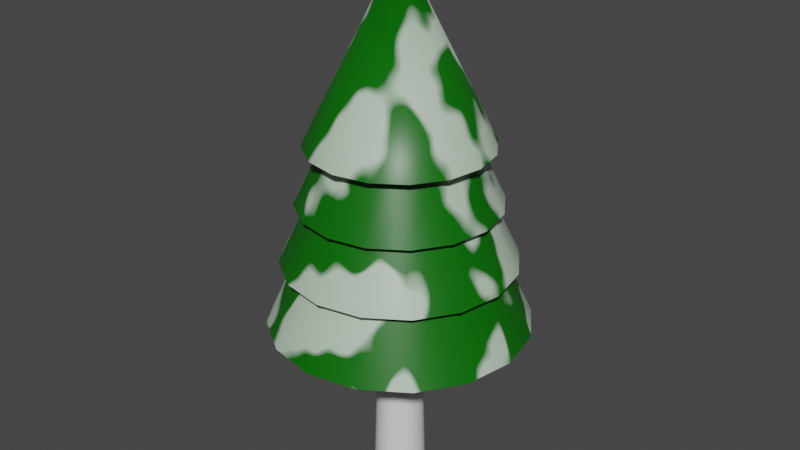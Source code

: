 # Source: WinterTree.blend  (saved by Blender 2.93.20; exported with 4.5.12 LTS)
import bpy
from mathutils import Matrix  # noqa: F401  (used for matrix-valued properties, if any)

bpy.ops.wm.read_factory_settings(use_empty=True)
scene = bpy.context.scene
scene.name = 'Scene'

# ---- collections
col_collection = bpy.data.collections.new('Collection'); scene.collection.children.link(col_collection)

# ---- images (referenced by path relative to the original .blend; pixels are not part of the script)
import os
ASSET_DIR = os.environ.get("B2B_ASSET_DIR", "")  # directory of the original .blend (textures are referenced by path, not embedded)
HERE = os.path.dirname(os.path.abspath(__file__))  # packed textures are extracted next to this script under _unpacked/

def load_image(name, relpath, width, height, colorspace="sRGB"):
    """Load a texture the original file referenced (path relative to the .blend, or extracted next to this script)."""
    p = next((c for c in (os.path.join(HERE, relpath), os.path.join(ASSET_DIR, relpath)) if relpath and os.path.exists(c)), "")
    if p:
        img = bpy.data.images.load(p, check_existing=True)
        img.name = name
    else:  # same state as the original file: an image datablock whose file is absent (Cycles renders it pink)
        img = bpy.data.images.new(name, width, height)
        img.source = "FILE"
        img.filepath = "//" + (relpath or name)
    img.colorspace_settings.name = colorspace
    return img
img_leaves = load_image('Leaves', 'Leaves.png', 1024, 1024, 'sRGB')
img_bottom = load_image('Bottom', 'Bottom.png', 1024, 1024, 'sRGB')

# ---- materials (node trees are filled in below, after node groups)
mat_bark = bpy.data.materials.new('Bark')
mat_leaves = bpy.data.materials.new('Leaves')
mat_leaves.alpha_threshold = 0.0
mat_leaves.line_color = (0.0, 0.0, 0.0, 1.0)
mat_bottom = bpy.data.materials.new('Bottom')
mat_bottom.alpha_threshold = 0.0
mat_bottom.line_color = (0.0, 0.0, 0.0, 1.0)

# ---- node groups
ng_auto_smooth = bpy.data.node_groups.new('Auto Smooth', 'GeometryNodeTree')
_s = ng_auto_smooth.interface.new_socket(name='Geometry', in_out='OUTPUT', socket_type='NodeSocketGeometry')
_s = ng_auto_smooth.interface.new_socket(name='Geometry', in_out='INPUT', socket_type='NodeSocketGeometry')
_s = ng_auto_smooth.interface.new_socket(name='Angle', in_out='INPUT', socket_type='NodeSocketFloat')
_s.subtype = 'ANGLE'
_s.min_value = 0.0
_s.max_value = 3.142
ng_auto_smooth.is_modifier = True
_N = ng_auto_smooth.nodes; _L = ng_auto_smooth.links
n0 = _N.new('NodeGroupOutput'); n0.name = 'Group Output'; n0.location = (480, -100)
n1 = _N.new('NodeGroupInput'); n1.name = 'Group Input'; n1.location = (-420, -300)
n2 = _N.new('NodeGroupInput'); n2.name = 'Group Input.001'; n2.location = (-60, -100)
n3 = _N.new('GeometryNodeSetShadeSmooth'); n3.name = 'Set Shade Smooth'; n3.location = (120, -100)
n3.domain = 'EDGE'
n4 = _N.new('GeometryNodeSetShadeSmooth'); n4.name = 'Set Shade Smooth.001'; n4.location = (300, -100)
n5 = _N.new('GeometryNodeInputMeshEdgeAngle'); n5.name = 'Edge Angle'; n5.location = (-420, -220)
n6 = _N.new('GeometryNodeInputEdgeSmooth'); n6.name = 'Is Edge Smooth'; n6.location = (-60, -160)
n7 = _N.new('GeometryNodeInputShadeSmooth'); n7.name = 'Is Face Smooth'; n7.location = (-240, -340)
n8 = _N.new('FunctionNodeBooleanMath'); n8.name = 'Boolean Math'; n8.location = (-60, -220)
n9 = _N.new('FunctionNodeCompare'); n9.name = 'Compare'; n9.location = (-240, -180)
n9.operation = 'LESS_EQUAL'
_L.new(n5.outputs[0], n9.inputs[0])
_L.new(n4.outputs[0], n0.inputs[0])
_L.new(n1.outputs[1], n9.inputs[1])
_L.new(n9.outputs[0], n8.inputs[0])
_L.new(n7.outputs[0], n8.inputs[1])
_L.new(n2.outputs[0], n3.inputs[0])
_L.new(n6.outputs[0], n3.inputs[1])
_L.new(n3.outputs[0], n4.inputs[0])
_L.new(n8.outputs[0], n3.inputs[2])
n0.is_active_output = True

# ---- material node trees
mat_bark.use_nodes = True; mat_bark.node_tree.nodes.clear()
_N = mat_bark.node_tree.nodes; _L = mat_bark.node_tree.links
n0 = _N.new('ShaderNodeBsdfPrincipled'); n0.name = 'Principled BSDF'; n0.location = (10, 300)
n0.distribution = 'GGX'
n0.subsurface_method = 'BURLEY'
n0.inputs[3].default_value = 1.45
n0.inputs[27].default_value = (0.0, 0.0, 0.0, 1.0)
n0.inputs[28].default_value = 1.0
n1 = _N.new('ShaderNodeOutputMaterial'); n1.name = 'Material Output'; n1.location = (300, 300)
_L.new(n0.outputs[0], n1.inputs[0])
n1.is_active_output = True
mat_leaves.use_nodes = True; mat_leaves.node_tree.nodes.clear()
_N = mat_leaves.node_tree.nodes; _L = mat_leaves.node_tree.links
n0 = _N.new('ShaderNodeOutputMaterial'); n0.name = 'Material Output'; n0.location = (300, 300)
n1 = _N.new('ShaderNodeBsdfPrincipled'); n1.name = 'Principled BSDF'; n1.location = (10, 300)
n1.distribution = 'GGX'
n1.subsurface_method = 'BURLEY'
n1.inputs[2].default_value = 0.4
n1.inputs[3].default_value = 1.45
n1.inputs[27].default_value = (0.0, 0.0, 0.0, 1.0)
n1.inputs[28].default_value = 1.0
n2 = _N.new('ShaderNodeMix'); n2.name = 'Mix'; n2.location = (-269, 245)
n2.data_type = 'RGBA'
n2.inputs[6].default_value = (0.002428, 0.2582, 0.0, 1.0)
n3 = _N.new('ShaderNodeTexCoord'); n3.name = 'Texture Coordinate'; n3.location = (-1292, 8)
n4 = _N.new('ShaderNodeMapping'); n4.name = 'Mapping'; n4.location = (-1082, 25)
n4.width = 240
n5 = _N.new('ShaderNodeTexNoise'); n5.name = 'Musgrave Texture'; n5.location = (-792, -9)
n5.width = 150
n5.normalize = False
n5.inputs[2].default_value = 12.7
n5.inputs[3].default_value = 4.5
n5.inputs[4].default_value = 1.398
n5.inputs[5].default_value = 0.8
n6 = _N.new('ShaderNodeValToRGB'); n6.name = 'ColorRamp.001'; n6.location = (-585, 82)
while len(n6.color_ramp.elements) > 1: n6.color_ramp.elements.remove(n6.color_ramp.elements[-1])
n6.color_ramp.elements[0].position = 0.0; n6.color_ramp.elements[0].color = (0.0, 0.0, 0.0, 1.0)
_e = n6.color_ramp.elements.new(1.0); _e.color = (1.0, 1.0, 1.0, 1.0)
n7 = _N.new('ShaderNodeTexImage'); n7.name = 'Image Texture'; n7.location = (-263, 513)
n7.image = img_leaves
_L.new(n1.outputs[0], n0.inputs[0])
_L.new(n2.outputs[2], n1.inputs[0])
_L.new(n4.outputs[0], n5.inputs[0])
_L.new(n3.outputs[0], n4.inputs[0])
_L.new(n5.outputs[0], n6.inputs[0])
_L.new(n6.outputs[0], n2.inputs[7])
n0.is_active_output = True
mat_bottom.use_nodes = True; mat_bottom.node_tree.nodes.clear()
_N = mat_bottom.node_tree.nodes; _L = mat_bottom.node_tree.links
n0 = _N.new('ShaderNodeOutputMaterial'); n0.name = 'Material Output'; n0.location = (300, 300)
n1 = _N.new('ShaderNodeBsdfPrincipled'); n1.name = 'Principled BSDF'; n1.location = (10, 300)
n1.distribution = 'GGX'
n1.subsurface_method = 'BURLEY'
n1.inputs[0].default_value = (0.002428, 0.2582, 0.0, 1.0)
n1.inputs[2].default_value = 0.4
n1.inputs[3].default_value = 1.45
n1.inputs[27].default_value = (0.0, 0.0, 0.0, 1.0)
n1.inputs[28].default_value = 1.0
n2 = _N.new('ShaderNodeTexImage'); n2.name = 'Image Texture'; n2.location = (-335, 481)
n2.image = img_bottom
_L.new(n1.outputs[0], n0.inputs[0])
n0.is_active_output = True

# ---- world
world_world = bpy.data.worlds.new('World'); scene.world = world_world
world_world.use_nodes = True; world_world.node_tree.nodes.clear()
_N = world_world.node_tree.nodes; _L = world_world.node_tree.links
n0 = _N.new('ShaderNodeOutputWorld'); n0.name = 'World Output'; n0.location = (300, 300)
n1 = _N.new('ShaderNodeBackground'); n1.name = 'Background'; n1.location = (10, 300)
n1.inputs[0].default_value = (0.05088, 0.05088, 0.05088, 1.0)
_L.new(n1.outputs[0], n0.inputs[0])
n0.is_active_output = True
world_world.color = (0.05088, 0.05088, 0.05088)
world_world.use_sun_shadow = False
world_world.sun_shadow_jitter_overblur = 0.0

# ---- meshes
me_cylinder = bpy.data.meshes.new('Cylinder')
me_cylinder.from_pydata([(-2.674e-16, 0.3204, -7.179e-08), (1.827e-09, 0.2589, 2.205), (0.06252, 0.3143, -7.179e-08), (0.05051, 0.2539, 2.205), (0.1226, 0.2961, -7.179e-08), (0.09908, 0.2392, 2.205), (0.178, 0.2664, -7.179e-08), (0.1438, 0.2153, 2.205), (0.2266, 0.2266, -7.179e-08), (0.1831, 0.1831, 2.205), (0.2664, 0.178, -7.179e-08), (0.2153, 0.1438, 2.205), (0.2961, 0.1226, -7.179e-08), (0.2392, 0.09908, 2.205), (0.3143, 0.06252, -7.179e-08), (0.2539, 0.05051, 2.205), (0.3204, -1.401e-08, -7.179e-08), (0.2589, -1.132e-08, 2.205), (0.3143, -0.06252, -7.179e-08), (0.2539, -0.05051, 2.205), (0.2961, -0.1226, -7.179e-08), (0.2392, -0.09908, 2.205), (0.2664, -0.178, -7.179e-08), (0.2153, -0.1438, 2.205), (0.2266, -0.2266, -7.179e-08), (0.1831, -0.1831, 2.205), (0.178, -0.2664, -7.179e-08), (0.1438, -0.2153, 2.205), (0.1226, -0.2961, -7.179e-08), (0.09908, -0.2392, 2.205), (0.06252, -0.3143, -7.179e-08), (0.05051, -0.2539, 2.205), (-2.801e-08, -0.3204, -7.179e-08), (-2.081e-08, -0.2589, 2.205), (-0.06252, -0.3143, -7.179e-08), (-0.05051, -0.2539, 2.205), (-0.1226, -0.2961, -7.179e-08), (-0.09908, -0.2392, 2.205), (-0.178, -0.2664, -7.179e-08), (-0.1438, -0.2153, 2.205), (-0.2266, -0.2266, -7.179e-08), (-0.1831, -0.1831, 2.205), (-0.2664, -0.178, -7.179e-08), (-0.2153, -0.1438, 2.205), (-0.2961, -0.1226, -7.179e-08), (-0.2392, -0.09908, 2.205), (-0.3143, -0.06252, -7.179e-08), (-0.2539, -0.05051, 2.205), (-0.3204, 3.821e-09, -7.179e-08), (-0.2589, 3.087e-09, 2.205), (-0.3143, 0.06252, -7.179e-08), (-0.2539, 0.05051, 2.205), (-0.2961, 0.1226, -7.179e-08), (-0.2392, 0.09908, 2.205), (-0.2664, 0.178, -7.179e-08), (-0.2153, 0.1438, 2.205), (-0.2266, 0.2266, -7.179e-08), (-0.1831, 0.1831, 2.205), (-0.178, 0.2664, -7.179e-08), (-0.1438, 0.2153, 2.205), (-0.1226, 0.2961, -7.179e-08), (-0.09908, 0.2392, 2.205), (-0.06252, 0.3143, -7.179e-08), (-0.05051, 0.2539, 2.205)], [], [(0, 1, 3, 2), (2, 3, 5, 4), (4, 5, 7, 6), (6, 7, 9, 8), (8, 9, 11, 10), (10, 11, 13, 12), (12, 13, 15, 14), (14, 15, 17, 16), (16, 17, 19, 18), (18, 19, 21, 20), (20, 21, 23, 22), (22, 23, 25, 24), (24, 25, 27, 26), (26, 27, 29, 28), (28, 29, 31, 30), (30, 31, 33, 32), (32, 33, 35, 34), (34, 35, 37, 36), (36, 37, 39, 38), (38, 39, 41, 40), (40, 41, 43, 42), (42, 43, 45, 44), (44, 45, 47, 46), (46, 47, 49, 48), (48, 49, 51, 50), (50, 51, 53, 52), (52, 53, 55, 54), (54, 55, 57, 56), (56, 57, 59, 58), (58, 59, 61, 60), (60, 61, 63, 62), (62, 63, 1, 0)])
me_cylinder.polygons.foreach_set('use_smooth', [True] * 32)
_uv = me_cylinder.uv_layers.new(name='UVMap')
_uv.uv.foreach_set('vector', [1.0, 0.0, 1.0, 1.0, 0.9688, 1.0, 0.9688, 0.0, 0.9688, 0.0, 0.9688, 1.0, 0.9375, 1.0, 0.9375, 0.0, 0.9375, 0.0, 0.9375, 1.0, 0.9062, 1.0, 0.9062, 0.0, 0.9062, 0.0, 0.9062, 1.0, 0.875, 1.0, 0.875, 0.0, 0.875, 0.0, 0.875, 1.0, 0.8438, 1.0, 0.8438, 0.0, 0.8438, 0.0, 0.8438, 1.0, 0.8125, 1.0, 0.8125, 0.0, 0.8125, 0.0, 0.8125, 1.0, 0.7812, 1.0, 0.7812, 0.0, 0.7812, 0.0, 0.7812, 1.0, 0.75, 1.0, 0.75, 0.0, 0.75, 0.0, 0.75, 1.0, 0.7188, 1.0, 0.7188, 0.0, 0.7188, 0.0, 0.7188, 1.0, 0.6875, 1.0, 0.6875, 0.0, 0.6875, 0.0, 0.6875, 1.0, 0.6562, 1.0, 0.6562, 0.0, 0.6562, 0.0, 0.6562, 1.0, 0.625, 1.0, 0.625, 0.0, 0.625, 0.0, 0.625, 1.0, 0.5938, 1.0, 0.5938, 0.0, 0.5938, 0.0, 0.5938, 1.0, 0.5625, 1.0, 0.5625, 0.0, 0.5625, 0.0, 0.5625, 1.0, 0.5312, 1.0, 0.5312, 0.0, 0.5312, 0.0, 0.5312, 1.0, 0.5, 1.0, 0.5, 0.0, 0.5, 0.0, 0.5, 1.0, 0.4688, 1.0, 0.4688, 0.0, 0.4688, 0.0, 0.4688, 1.0, 0.4375, 1.0, 0.4375, 0.0, 0.4375, 0.0, 0.4375, 1.0, 0.4062, 1.0, 0.4062, 0.0, 0.4062, 0.0, 0.4062, 1.0, 0.375, 1.0, 0.375, 0.0, 0.375, 0.0, 0.375, 1.0, 0.3438, 1.0, 0.3438, 0.0, 0.3438, 0.0, 0.3438, 1.0, 0.3125, 1.0, 0.3125, 0.0, 0.3125, 0.0, 0.3125, 1.0, 0.2812, 1.0, 0.2812, 0.0, 0.2812, 0.0, 0.2812, 1.0, 0.25, 1.0, 0.25, 0.0, 0.25, 0.0, 0.25, 1.0, 0.2188, 1.0, 0.2188, 0.0, 0.2188, 0.0, 0.2188, 1.0, 0.1875, 1.0, 0.1875, 0.0, 0.1875, 0.0, 0.1875, 1.0, 0.1562, 1.0, 0.1562, 0.0, 0.1562, 0.0, 0.1562, 1.0, 0.125, 1.0, 0.125, 0.0, 0.125, 0.0, 0.125, 1.0, 0.09375, 1.0, 0.09375, 0.0, 0.09375, 0.0, 0.09375, 1.0, 0.0625, 1.0, 0.0625, 0.0, 0.0625, 0.0, 0.0625, 1.0, 0.03125, 1.0, 0.03125, 0.0, 0.03125, 0.0, 0.03125, 1.0, 0.0, 1.0, 0.0, 0.0])
me_cylinder.materials.append(mat_bark)
me_cylinder.use_remesh_fix_poles = True
me_cylinder.use_remesh_preserve_attributes = False
me_cylinder.update()
me_cone_003 = bpy.data.meshes.new('Cone.003')
me_cone_003.from_pydata([(3.104e-09, -6.899e-10, 3.564), (-2.361e-08, 0.7779, 4.484), (0.2977, 0.7187, 4.484), (0.5501, 0.5501, 4.484), (0.7187, 0.2977, 4.484), (0.7779, -7.311e-08, 4.484), (0.7187, -0.2977, 4.484), (0.5501, -0.5501, 4.484), (0.2977, -0.7187, 4.484), (-7.686e-08, -0.7779, 4.484), (-0.2977, -0.7187, 4.484), (-0.5501, -0.5501, 4.484), (-0.7187, -0.2977, 4.484), (-0.7779, -1.285e-08, 4.484), (-0.7187, 0.2977, 4.484), (-0.5501, 0.5501, 4.484), (-0.2977, 0.7187, 4.484), (3.104e-09, 1.22, 3.564), (0.467, 1.127, 3.564), (0.8629, 0.8629, 3.564), (1.127, 0.467, 3.564), (1.22, -5.403e-08, 3.564), (1.127, -0.467, 3.564), (0.8629, -0.8629, 3.564), (0.467, -1.127, 3.564), (-1.036e-07, -1.22, 3.564), (-0.467, -1.127, 3.564), (-0.8629, -0.8629, 3.564), (-1.127, -0.467, 3.564), (-1.22, 1.386e-08, 3.564), (-1.127, 0.467, 3.564), (-0.8629, 0.8629, 3.564), (-0.467, 1.127, 3.564), (-3.508e-08, 1.021, 3.23), (0.3909, 0.9436, 3.23), (0.7222, 0.7222, 3.23), (0.9436, 0.3909, 3.23), (1.021, -9.509e-08, 3.23), (0.9436, -0.3909, 3.23), (0.7222, -0.7222, 3.23), (0.3909, -0.9436, 3.23), (-1.05e-07, -1.021, 3.23), (-0.3909, -0.9436, 3.23), (-0.7222, -0.7222, 3.23), (-0.9436, -0.3909, 3.23), (-1.021, -1.597e-08, 3.23), (-0.9436, 0.3909, 3.23), (-0.7222, 0.7222, 3.23), (-0.3909, 0.9436, 3.23), (1.156e-15, 1.602, 2.022), (0.6131, 1.48, 2.022), (1.133, 1.133, 2.022), (1.48, 0.6131, 2.022), (1.602, -7.004e-08, 2.022), (1.48, -0.6131, 2.022), (1.133, -1.133, 2.022), (0.6131, -1.48, 2.022), (-1.401e-07, -1.602, 2.022), (-0.6131, -1.48, 2.022), (-1.133, -1.133, 2.022), (-1.48, -0.6131, 2.022), (-1.602, 1.911e-08, 2.022), (-1.48, 0.6131, 2.022), (-1.133, 1.133, 2.022), (-0.6131, 1.48, 2.022), (1.156e-15, -1.445e-16, 4.269), (1.156e-15, 1.109, 4.269), (0.4245, 1.025, 4.269), (0.7844, 0.7844, 4.269), (1.025, 0.4245, 4.269), (1.109, -4.849e-08, 4.269), (1.025, -0.4245, 4.269), (0.7844, -0.7844, 4.269), (0.4245, -1.025, 4.269), (-9.698e-08, -1.109, 4.269), (-0.4245, -1.025, 4.269), (-0.7844, -0.7844, 4.269), (-1.025, -0.4245, 4.269), (-1.109, 1.323e-08, 4.269), (-1.025, 0.4245, 4.269), (-0.7844, 0.7844, 4.269), (-0.4245, 1.025, 4.269), (1.156e-15, -1.445e-16, 6.487), (1.497e-09, -3.327e-10, 2.828), (-2.955e-08, 0.904, 3.897), (0.3459, 0.8352, 3.897), (0.6392, 0.6392, 3.897), (0.8352, 0.3459, 3.897), (0.904, -8.449e-08, 3.897), (0.8352, -0.3459, 3.897), (0.6392, -0.6392, 3.897), (0.3459, -0.8352, 3.897), (-9.143e-08, -0.904, 3.897), (-0.3459, -0.8352, 3.897), (-0.6392, -0.6392, 3.897), (-0.8352, -0.3459, 3.897), (-0.904, -1.447e-08, 3.897), (-0.8352, 0.3459, 3.897), (-0.6392, 0.6392, 3.897), (-0.3459, 0.8352, 3.897), (1.497e-09, 1.418, 2.828), (0.5427, 1.31, 2.828), (1.003, 1.003, 2.828), (1.31, 0.5427, 2.828), (1.418, -6.232e-08, 2.828), (1.31, -0.5427, 2.828), (1.003, -1.003, 2.828), (0.5427, -1.31, 2.828), (-1.225e-07, -1.418, 2.828), (-0.5427, -1.31, 2.828), (-1.003, -1.003, 2.828), (-1.31, -0.5427, 2.828), (-1.418, 1.658e-08, 2.828), (-1.31, 0.5427, 2.828), (-1.003, 1.003, 2.828), (-0.5427, 1.31, 2.828)], [], [(0, 17, 18), (0, 18, 19), (0, 19, 20), (0, 20, 21), (0, 21, 22), (0, 22, 23), (0, 23, 24), (0, 24, 25), (0, 25, 26), (0, 26, 27), (0, 27, 28), (0, 28, 29), (0, 29, 30), (0, 30, 31), (0, 31, 32), (0, 32, 17), (1, 2, 18, 17), (2, 3, 19, 18), (3, 4, 20, 19), (4, 5, 21, 20), (5, 6, 22, 21), (6, 7, 23, 22), (7, 8, 24, 23), (8, 9, 25, 24), (9, 10, 26, 25), (10, 11, 27, 26), (11, 12, 28, 27), (12, 13, 29, 28), (13, 14, 30, 29), (14, 15, 31, 30), (15, 16, 32, 31), (16, 1, 17, 32), (33, 34, 50, 49), (34, 35, 51, 50), (35, 36, 52, 51), (36, 37, 53, 52), (37, 38, 54, 53), (38, 39, 55, 54), (39, 40, 56, 55), (40, 41, 57, 56), (41, 42, 58, 57), (42, 43, 59, 58), (43, 44, 60, 59), (44, 45, 61, 60), (45, 46, 62, 61), (46, 47, 63, 62), (47, 48, 64, 63), (48, 33, 49, 64), (65, 66, 67), (66, 82, 67), (65, 67, 68), (67, 82, 68), (65, 68, 69), (68, 82, 69), (65, 69, 70), (69, 82, 70), (65, 70, 71), (70, 82, 71), (65, 71, 72), (71, 82, 72), (65, 72, 73), (72, 82, 73), (65, 73, 74), (73, 82, 74), (65, 74, 75), (74, 82, 75), (65, 75, 76), (75, 82, 76), (65, 76, 77), (76, 82, 77), (65, 77, 78), (77, 82, 78), (65, 78, 79), (78, 82, 79), (65, 79, 80), (79, 82, 80), (65, 80, 81), (80, 82, 81), (65, 81, 66), (81, 82, 66), (83, 100, 101), (83, 101, 102), (83, 102, 103), (83, 103, 104), (83, 104, 105), (83, 105, 106), (83, 106, 107), (83, 107, 108), (83, 108, 109), (83, 109, 110), (83, 110, 111), (83, 111, 112), (83, 112, 113), (83, 113, 114), (83, 114, 115), (83, 115, 100), (84, 85, 101, 100), (85, 86, 102, 101), (86, 87, 103, 102), (87, 88, 104, 103), (88, 89, 105, 104), (89, 90, 106, 105), (90, 91, 107, 106), (91, 92, 108, 107), (92, 93, 109, 108), (93, 94, 110, 109), (94, 95, 111, 110), (95, 96, 112, 111), (96, 97, 113, 112), (97, 98, 114, 113), (98, 99, 115, 114), (99, 84, 100, 115)])
me_cone_003.polygons.foreach_set('use_smooth', [True] * 112)
_uv = me_cone_003.uv_layers.new(name='UVMap')
_uv.uv.foreach_set('vector', [0.46, 0.1268, 0.3331, 0.1521, 0.3331, 0.1016, 0.46, 0.1268, 0.3331, 0.1016, 0.3524, 0.05499, 0.46, 0.1268, 0.3524, 0.05499, 0.3881, 0.01931, 0.46, 0.1268, 0.3881, 0.01931, 0.4347, 0.0, 0.46, 0.1268, 0.4347, 0.0, 0.4852, 0.0, 0.46, 0.1268, 0.4852, 0.0, 0.5318, 0.01931, 0.46, 0.1268, 0.5318, 0.01931, 0.5675, 0.05499, 0.46, 0.1268, 0.5675, 0.05499, 0.5868, 0.1016, 0.46, 0.1268, 0.5868, 0.1016, 0.5868, 0.1521, 0.46, 0.1268, 0.5868, 0.1521, 0.5675, 0.1987, 0.46, 0.1268, 0.5675, 0.1987, 0.5318, 0.2344, 0.46, 0.1268, 0.5318, 0.2344, 0.4852, 0.2537, 0.46, 0.1268, 0.4852, 0.2537, 0.4347, 0.2537, 0.46, 0.1268, 0.4347, 0.2537, 0.3881, 0.2344, 0.46, 0.1268, 0.3881, 0.2344, 0.3524, 0.1987, 0.46, 0.1268, 0.3524, 0.1987, 0.3331, 0.1521, 0.9945, 0.05577, 0.9945, 0.08794, 0.8867, 0.09709, 0.8867, 0.04662, 0.9945, 0.08794, 1.0, 0.1177, 0.8954, 0.1437, 0.8867, 0.09709, 0.9959, 0.5751, 0.9857, 0.5978, 0.881, 0.5718, 0.897, 0.5361, 0.9857, 0.5978, 0.9801, 0.6275, 0.8724, 0.6184, 0.881, 0.5718, 0.9801, 0.6275, 0.9801, 0.6597, 0.8724, 0.6689, 0.8724, 0.6184, 0.9801, 0.6597, 0.9857, 0.6894, 0.881, 0.7155, 0.8724, 0.6689, 0.9857, 0.6894, 0.9959, 0.7122, 0.897, 0.7512, 0.881, 0.7155, 0.9993, 0.2889, 0.9912, 0.3181, 0.8847, 0.2994, 0.8974, 0.2537, 0.9912, 0.3181, 0.9883, 0.3501, 0.8802, 0.3496, 0.8847, 0.2994, 0.9883, 0.3501, 0.9912, 0.3802, 0.8847, 0.3968, 0.8802, 0.3496, 0.9912, 0.3802, 0.9993, 0.4038, 0.8974, 0.4338, 0.8847, 0.3968, 0.9461, 0.8336, 0.938, 0.8627, 0.8315, 0.844, 0.8443, 0.7984, 0.938, 0.8627, 0.9351, 0.8948, 0.827, 0.8943, 0.8315, 0.844, 0.9351, 0.8948, 0.938, 0.9249, 0.8315, 0.9415, 0.827, 0.8943, 0.938, 0.9249, 0.9461, 0.9484, 0.8443, 0.9785, 0.8315, 0.9415, 1.0, 0.02605, 0.9945, 0.05577, 0.8867, 0.04662, 0.8954, 0.0, 0.4746, 0.8198, 0.4746, 0.8621, 0.3331, 0.8741, 0.3331, 0.8078, 0.4746, 0.8621, 0.4818, 0.9011, 0.3445, 0.9353, 0.3331, 0.8741, 0.7259, 0.3049, 0.7125, 0.3348, 0.5751, 0.3005, 0.5961, 0.2537, 0.7125, 0.3348, 0.7052, 0.3738, 0.5637, 0.3618, 0.5751, 0.3005, 0.7052, 0.3738, 0.7052, 0.416, 0.5637, 0.428, 0.5637, 0.3618, 0.7052, 0.416, 0.7125, 0.455, 0.5751, 0.4892, 0.5637, 0.428, 0.7125, 0.455, 0.7259, 0.4849, 0.5961, 0.5361, 0.5751, 0.4892, 0.1564, 0.6742, 0.1457, 0.7124, 0.005888, 0.6879, 0.02266, 0.6279, 0.1457, 0.7124, 0.142, 0.7545, 0.0, 0.7539, 0.005888, 0.6879, 0.142, 0.7545, 0.1457, 0.794, 0.005888, 0.8159, 0.0, 0.7539, 0.1457, 0.794, 0.1564, 0.8249, 0.02266, 0.8644, 0.005888, 0.8159, 0.7432, 0.04627, 0.7325, 0.0845, 0.5927, 0.05996, 0.6095, 0.0, 0.7325, 0.0845, 0.7288, 0.1266, 0.5868, 0.126, 0.5927, 0.05996, 0.7288, 0.1266, 0.7325, 0.1661, 0.5927, 0.1879, 0.5868, 0.126, 0.7325, 0.1661, 0.7432, 0.197, 0.6095, 0.2365, 0.5927, 0.1879, 0.4818, 0.7808, 0.4746, 0.8198, 0.3331, 0.8078, 0.3445, 0.7466, 0.4484, 0.369, 0.5137, 0.4668, 0.4714, 0.4843, 0.8294, 0.539, 0.8724, 0.7984, 0.7849, 0.5504, 0.4484, 0.369, 0.4714, 0.4843, 0.4255, 0.4843, 0.7849, 0.5504, 0.8724, 0.7984, 0.7459, 0.5686, 0.4484, 0.369, 0.4255, 0.4843, 0.3831, 0.4668, 0.7459, 0.5686, 0.8724, 0.7984, 0.7181, 0.5908, 0.4484, 0.369, 0.3831, 0.4668, 0.3507, 0.4343, 0.4874, 0.4843, 0.4874, 0.7466, 0.4444, 0.4873, 0.4484, 0.369, 0.3507, 0.4343, 0.3331, 0.392, 0.4444, 0.4873, 0.4874, 0.7466, 0.4, 0.4987, 0.4484, 0.369, 0.3331, 0.392, 0.3331, 0.3461, 0.4, 0.4987, 0.4874, 0.7466, 0.3609, 0.5169, 0.4484, 0.369, 0.3331, 0.3461, 0.3507, 0.3037, 0.3609, 0.5169, 0.4874, 0.7466, 0.3331, 0.539, 0.4484, 0.369, 0.3507, 0.3037, 0.3831, 0.2713, 0.7181, 0.5361, 0.7181, 0.7984, 0.6751, 0.539, 0.4484, 0.369, 0.3831, 0.2713, 0.4255, 0.2537, 0.6751, 0.539, 0.7181, 0.7984, 0.6306, 0.5504, 0.4484, 0.369, 0.4255, 0.2537, 0.4714, 0.2537, 0.6306, 0.5504, 0.7181, 0.7984, 0.5915, 0.5686, 0.4484, 0.369, 0.4714, 0.2537, 0.5137, 0.2713, 0.5915, 0.5686, 0.7181, 0.7984, 0.5637, 0.5908, 0.4484, 0.369, 0.5137, 0.2713, 0.5462, 0.3037, 0.8802, 0.2537, 0.8802, 0.516, 0.8372, 0.2566, 0.4484, 0.369, 0.5462, 0.3037, 0.5637, 0.3461, 0.8372, 0.2566, 0.8802, 0.516, 0.7927, 0.2681, 0.4484, 0.369, 0.5637, 0.3461, 0.5637, 0.392, 0.7927, 0.2681, 0.8802, 0.516, 0.7537, 0.2862, 0.4484, 0.369, 0.5637, 0.392, 0.5462, 0.4343, 0.7537, 0.2862, 0.8802, 0.516, 0.7259, 0.3084, 0.4484, 0.369, 0.5462, 0.4343, 0.5137, 0.4668, 0.8724, 0.5361, 0.8724, 0.7984, 0.8294, 0.539, 0.1474, 0.4805, 0.0, 0.4512, 0.02244, 0.397, 0.1474, 0.4805, 0.02244, 0.397, 0.06391, 0.3555, 0.1474, 0.4805, 0.06391, 0.3555, 0.1181, 0.3331, 0.1474, 0.4805, 0.1181, 0.3331, 0.1767, 0.3331, 0.1474, 0.4805, 0.1767, 0.3331, 0.2309, 0.3555, 0.1474, 0.4805, 0.2309, 0.3555, 0.2724, 0.397, 0.1474, 0.4805, 0.2724, 0.397, 0.2948, 0.4512, 0.1474, 0.4805, 0.2948, 0.4512, 0.2948, 0.5098, 0.1474, 0.4805, 0.2948, 0.5098, 0.2724, 0.564, 0.1474, 0.4805, 0.2724, 0.564, 0.2309, 0.6055, 0.1474, 0.4805, 0.2309, 0.6055, 0.1767, 0.6279, 0.1474, 0.4805, 0.1767, 0.6279, 0.1181, 0.6279, 0.1474, 0.4805, 0.1181, 0.6279, 0.06391, 0.6055, 0.1474, 0.4805, 0.06391, 0.6055, 0.02244, 0.564, 0.1474, 0.4805, 0.02244, 0.564, 0.0, 0.5098, 0.1474, 0.4805, 0.0, 0.5098, 0.0, 0.4512, 0.689, 0.8632, 0.689, 0.9006, 0.5637, 0.9112, 0.5637, 0.8526, 0.689, 0.9006, 0.6954, 0.9351, 0.5738, 0.9654, 0.5637, 0.9112, 0.8867, 0.0453, 0.8749, 0.07174, 0.7533, 0.04147, 0.7719, 0.0, 0.8749, 0.07174, 0.8685, 0.1063, 0.7432, 0.09564, 0.7533, 0.04147, 0.8685, 0.1063, 0.8685, 0.1437, 0.7432, 0.1543, 0.7432, 0.09564, 0.8685, 0.1437, 0.8749, 0.1782, 0.7533, 0.2085, 0.7432, 0.1543, 0.8749, 0.1782, 0.8867, 0.2046, 0.7719, 0.2499, 0.7533, 0.2085, 0.827, 0.8286, 0.8206, 0.8632, 0.6954, 0.8526, 0.7054, 0.7984, 0.8206, 0.8632, 0.8206, 0.9006, 0.6954, 0.9112, 0.6954, 0.8526, 0.8206, 0.9006, 0.827, 0.9351, 0.7054, 0.9654, 0.6954, 0.9112, 0.2999, 0.6732, 0.2881, 0.6997, 0.1665, 0.6694, 0.1851, 0.6279, 0.2881, 0.6997, 0.2816, 0.7342, 0.1564, 0.7236, 0.1665, 0.6694, 0.2816, 0.7342, 0.2816, 0.7716, 0.1564, 0.7822, 0.1564, 0.7236, 0.2816, 0.7716, 0.2881, 0.8061, 0.1665, 0.8364, 0.1564, 0.7822, 0.2881, 0.8061, 0.2999, 0.8325, 0.1851, 0.8778, 0.1665, 0.8364, 0.6954, 0.8286, 0.689, 0.8632, 0.5637, 0.8526, 0.5738, 0.7984])
me_cone_003.materials.append(mat_leaves)
me_cone_003.use_remesh_fix_poles = True
me_cone_003.use_remesh_preserve_attributes = False
me_cone_003.update()
me_cone_001 = bpy.data.meshes.new('Cone.001')
me_cone_001.from_pydata([(1.156e-15, -1.445e-16, 2.022), (1.156e-15, 1.602, 2.022), (0.6131, 1.48, 2.022), (1.133, 1.133, 2.022), (1.48, 0.6131, 2.022), (1.602, -7.004e-08, 2.022), (1.48, -0.6131, 2.022), (1.133, -1.133, 2.022), (0.6131, -1.48, 2.022), (-1.401e-07, -1.602, 2.022), (-0.6131, -1.48, 2.022), (-1.133, -1.133, 2.022), (-1.48, -0.6131, 2.022), (-1.602, 1.911e-08, 2.022), (-1.48, 0.6131, 2.022), (-1.133, 1.133, 2.022), (-0.6131, 1.48, 2.022)], [], [(0, 1, 2), (0, 2, 3), (0, 3, 4), (0, 4, 5), (0, 5, 6), (0, 6, 7), (0, 7, 8), (0, 8, 9), (0, 9, 10), (0, 10, 11), (0, 11, 12), (0, 12, 13), (0, 13, 14), (0, 14, 15), (0, 15, 16), (0, 16, 1)])
me_cone_001.polygons.foreach_set('use_smooth', [True] * 16)
_uv = me_cone_001.uv_layers.new(name='UVMap')
_uv.uv.foreach_set('vector', [0.1666, 0.1666, 0.1334, 0.3331, 0.07221, 0.3077, 0.1666, 0.1666, 0.07221, 0.3077, 0.02536, 0.2609, 0.1666, 0.1666, 0.02536, 0.2609, 0.0, 0.1997, 0.1666, 0.1666, 0.0, 0.1997, 0.0, 0.1334, 0.1666, 0.1666, 0.0, 0.1334, 0.02536, 0.07221, 0.1666, 0.1666, 0.02536, 0.07221, 0.07221, 0.02536, 0.1666, 0.1666, 0.07221, 0.02536, 0.1334, 0.0, 0.1666, 0.1666, 0.1334, 0.0, 0.1997, 0.0, 0.1666, 0.1666, 0.1997, 0.0, 0.2609, 0.02536, 0.1666, 0.1666, 0.2609, 0.02536, 0.3077, 0.07221, 0.1666, 0.1666, 0.3077, 0.07221, 0.3331, 0.1334, 0.1666, 0.1666, 0.3331, 0.1334, 0.3331, 0.1997, 0.1666, 0.1666, 0.3331, 0.1997, 0.3077, 0.2609, 0.1666, 0.1666, 0.3077, 0.2609, 0.2609, 0.3077, 0.1666, 0.1666, 0.2609, 0.3077, 0.1997, 0.3331, 0.1666, 0.1666, 0.1997, 0.3331, 0.1334, 0.3331])
me_cone_001.materials.append(mat_bottom)
me_cone_001.use_remesh_fix_poles = True
me_cone_001.use_remesh_preserve_attributes = False
me_cone_001.update()

# ---- objects
ob_cylinder = bpy.data.objects.new('Cylinder', me_cylinder)
ob_cone_003 = bpy.data.objects.new('Cone.003', me_cone_003)
ob_bottom = bpy.data.objects.new('Bottom', me_cone_001)

# ---- transforms, parenting, visibility, modifiers, constraints
ob_cylinder.location = (0.0, 0.0, 0.0)
ob_cone_003.location = (0.0, 0.0, 0.0)
_m = ob_cone_003.modifiers.new('Auto Smooth', 'NODES')
_m.node_group = ng_auto_smooth
_gi = [s.identifier for s in ng_auto_smooth.interface.items_tree if s.item_type == 'SOCKET' and s.in_out == 'INPUT']
_m[_gi[1]] = 0.5236  # Angle
ob_bottom.location = (0.0, 0.0, 0.0)
_m = ob_bottom.modifiers.new('Auto Smooth', 'NODES')
_m.node_group = ng_auto_smooth
_gi = [s.identifier for s in ng_auto_smooth.interface.items_tree if s.item_type == 'SOCKET' and s.in_out == 'INPUT']
_m[_gi[1]] = 0.5236  # Angle

# ---- collection membership
col_collection.objects.link(ob_cylinder)
col_collection.objects.link(ob_cone_003)
col_collection.objects.link(ob_bottom)

# ---- scene / render settings (as saved in the file)
scene.frame_start = 1; scene.frame_end = 250; scene.frame_set(1)
scene.render.engine = 'CYCLES'
scene.cycles.use_denoising = False
scene.cycles.samples = 64
scene.cycles.sampling_pattern = 'TABULATED_SOBOL'
scene.cycles.use_adaptive_sampling = False
scene.cycles.use_light_tree = False
scene.cycles.bake_type = 'DIFFUSE'
scene.view_settings.view_transform = 'Filmic'
bpy.context.view_layer.update()

# ---- added for rendering (the .blend has no active camera and no usable light): camera, sun
cam_auto = bpy.data.cameras.new('AutoCamera')
cam_auto.lens = 50.0
cam_auto.sensor_width = 36.0
cam_auto.clip_end = 1000.0
ob_auto_camera = bpy.data.objects.new('AutoCamera', cam_auto)
scene.collection.objects.link(ob_auto_camera)
ob_auto_camera.location = (7.32175, -8.7861, 9.10108)
ob_auto_camera.rotation_euler = (1.09748, -7.21219e-08, 0.694738)
scene.camera = ob_auto_camera
light_auto_sun = bpy.data.lights.new('AutoSun', 'SUN')
light_auto_sun.energy = 3.0
light_auto_sun.angle = 0.0523599
ob_auto_sun = bpy.data.objects.new('AutoSun', light_auto_sun)
scene.collection.objects.link(ob_auto_sun)
ob_auto_sun.rotation_euler = (0.872665, 0.174533, 0.523599)
bpy.context.view_layer.update()
